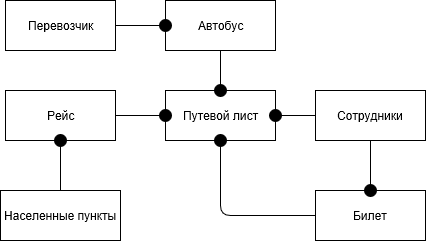

The diagram above was exported from draw.io. Its source (the exported page's mxGraphModel, read from the mxfile embedded in the PNG):
<mxGraphModel grid="1" dx="854" dy="430" gridSize="10" guides="1" tooltips="1" connect="1" arrows="1" fold="1" page="1" pageScale="1" pageWidth="827" pageHeight="1169" math="0" shadow="0">
  <root>
    <mxCell id="0" />
    <mxCell id="1" parent="0" />
    <mxCell id="NJVZfF2MqDOVurwzIk1w-3" value="Перевозчик" parent="1" style="html=1;" vertex="1">
      <mxGeometry as="geometry" y="100" x="20" height="50" width="110" />
    </mxCell>
    <mxCell id="NJVZfF2MqDOVurwzIk1w-4" value="Автобус" parent="1" style="html=1;" vertex="1">
      <mxGeometry as="geometry" y="100" x="180" height="50" width="110" />
    </mxCell>
    <mxCell id="NJVZfF2MqDOVurwzIk1w-5" value="Рейс" parent="1" style="html=1;" vertex="1">
      <mxGeometry as="geometry" y="190" x="20" height="50" width="110" />
    </mxCell>
    <mxCell id="NJVZfF2MqDOVurwzIk1w-6" value="Билет" parent="1" style="html=1;" vertex="1">
      <mxGeometry as="geometry" y="290" x="330" height="50" width="110" />
    </mxCell>
    <mxCell id="NJVZfF2MqDOVurwzIk1w-7" value="Населенные пункты" parent="1" style="html=1;" vertex="1">
      <mxGeometry as="geometry" y="290" x="15" height="50" width="120" />
    </mxCell>
    <mxCell id="NJVZfF2MqDOVurwzIk1w-8" value="Сотрудники" parent="1" style="html=1;" vertex="1">
      <mxGeometry as="geometry" y="190" x="330" height="50" width="110" />
    </mxCell>
    <mxCell id="NJVZfF2MqDOVurwzIk1w-9" value="Путевой лист" parent="1" style="html=1;" vertex="1">
      <mxGeometry as="geometry" y="190" x="180" height="50" width="110" />
    </mxCell>
    <mxCell id="NJVZfF2MqDOVurwzIk1w-10" value="" parent="1" target="NJVZfF2MqDOVurwzIk1w-9" edge="1" style="endArrow=oval;endFill=1;endSize=12;html=1;exitX=0;exitY=0.5;exitDx=0;exitDy=0;entryX=1;entryY=0.5;entryDx=0;entryDy=0;" source="NJVZfF2MqDOVurwzIk1w-8">
      <mxGeometry as="geometry" relative="1" width="160">
        <mxPoint as="sourcePoint" y="310" x="20" />
        <mxPoint as="targetPoint" y="310" x="180" />
      </mxGeometry>
    </mxCell>
    <mxCell id="NJVZfF2MqDOVurwzIk1w-11" value="" parent="1" target="NJVZfF2MqDOVurwzIk1w-4" edge="1" style="endArrow=oval;endFill=1;endSize=12;html=1;exitX=1;exitY=0.5;exitDx=0;exitDy=0;entryX=0;entryY=0.5;entryDx=0;entryDy=0;" source="NJVZfF2MqDOVurwzIk1w-3">
      <mxGeometry as="geometry" relative="1" width="160">
        <mxPoint as="sourcePoint" y="225" x="340" />
        <mxPoint as="targetPoint" y="225" x="300" />
      </mxGeometry>
    </mxCell>
    <mxCell id="NJVZfF2MqDOVurwzIk1w-12" value="" parent="1" target="NJVZfF2MqDOVurwzIk1w-9" edge="1" style="endArrow=oval;endFill=1;endSize=12;html=1;exitX=0.5;exitY=1;exitDx=0;exitDy=0;entryX=0.5;entryY=0;entryDx=0;entryDy=0;" source="NJVZfF2MqDOVurwzIk1w-4">
      <mxGeometry as="geometry" relative="1" width="160">
        <mxPoint as="sourcePoint" y="235" x="350" />
        <mxPoint as="targetPoint" y="235" x="310" />
      </mxGeometry>
    </mxCell>
    <mxCell id="NJVZfF2MqDOVurwzIk1w-13" value="" parent="1" target="NJVZfF2MqDOVurwzIk1w-9" edge="1" style="endArrow=oval;endFill=1;endSize=12;html=1;exitX=0;exitY=0.5;exitDx=0;exitDy=0;entryX=0.5;entryY=1;entryDx=0;entryDy=0;edgeStyle=orthogonalEdgeStyle;" source="NJVZfF2MqDOVurwzIk1w-6">
      <mxGeometry as="geometry" relative="1" width="160">
        <mxPoint as="sourcePoint" y="245" x="360" />
        <mxPoint as="targetPoint" y="245" x="320" />
      </mxGeometry>
    </mxCell>
    <mxCell id="NJVZfF2MqDOVurwzIk1w-14" value="" parent="1" target="NJVZfF2MqDOVurwzIk1w-6" edge="1" style="endArrow=oval;endFill=1;endSize=12;html=1;exitX=0.5;exitY=1;exitDx=0;exitDy=0;entryX=0.5;entryY=0;entryDx=0;entryDy=0;" source="NJVZfF2MqDOVurwzIk1w-8">
      <mxGeometry as="geometry" relative="1" width="160">
        <mxPoint as="sourcePoint" y="255" x="370" />
        <mxPoint as="targetPoint" y="255" x="330" />
      </mxGeometry>
    </mxCell>
    <mxCell id="NJVZfF2MqDOVurwzIk1w-15" value="" parent="1" target="NJVZfF2MqDOVurwzIk1w-5" edge="1" style="endArrow=oval;endFill=1;endSize=12;html=1;exitX=0.5;exitY=0;exitDx=0;exitDy=0;entryX=0.5;entryY=1;entryDx=0;entryDy=0;" source="NJVZfF2MqDOVurwzIk1w-7">
      <mxGeometry as="geometry" relative="1" width="160">
        <mxPoint as="sourcePoint" y="265" x="380" />
        <mxPoint as="targetPoint" y="265" x="340" />
      </mxGeometry>
    </mxCell>
    <mxCell id="NJVZfF2MqDOVurwzIk1w-16" value="" parent="1" target="NJVZfF2MqDOVurwzIk1w-9" edge="1" style="endArrow=oval;endFill=1;endSize=12;html=1;exitX=1;exitY=0.5;exitDx=0;exitDy=0;entryX=0;entryY=0.5;entryDx=0;entryDy=0;" source="NJVZfF2MqDOVurwzIk1w-5">
      <mxGeometry as="geometry" relative="1" width="160">
        <mxPoint as="sourcePoint" y="275" x="390" />
        <mxPoint as="targetPoint" y="275" x="350" />
      </mxGeometry>
    </mxCell>
  </root>
</mxGraphModel>